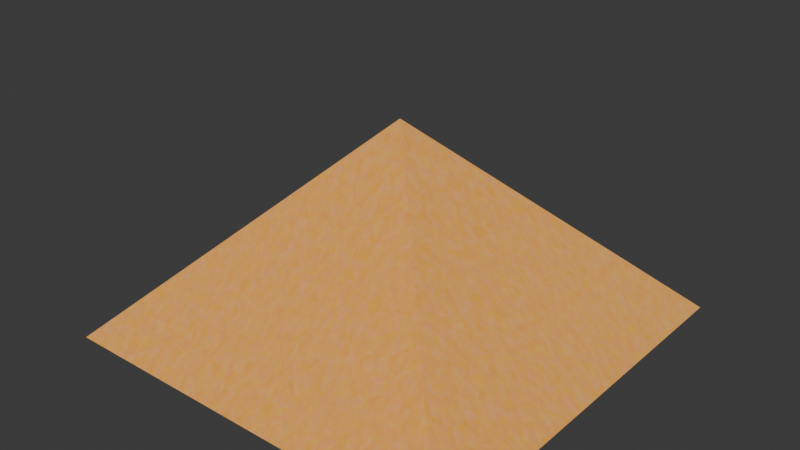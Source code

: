 # Source: pyramid.blend  (saved by Blender 4.0.36; exported with 4.5.12 LTS)
import bpy
from mathutils import Matrix  # noqa: F401  (used for matrix-valued properties, if any)

bpy.ops.wm.read_factory_settings(use_empty=True)
scene = bpy.context.scene
scene.name = 'Scene'

# ---- collections
col_collection = bpy.data.collections.new('Collection'); scene.collection.children.link(col_collection)

# ---- materials (node trees are filled in below, after node groups)
mat_001 = bpy.data.materials.new('Материал.001')
mat_001.use_transparent_shadow = False

# ---- material node trees
mat_001.use_nodes = True; mat_001.node_tree.nodes.clear()
_N = mat_001.node_tree.nodes; _L = mat_001.node_tree.links
n0 = _N.new('ShaderNodeOutputMaterial'); n0.name = 'Вывод материала'; n0.location = (467, 368)
n1 = _N.new('ShaderNodeBrightContrast'); n1.name = 'Brightness/Contrast'; n1.location = (-163, 355)
n1.inputs[0].default_value = (1.0, 0.5835, 0.0127, 1.0)
n2 = _N.new('ShaderNodeBsdfAnisotropic'); n2.name = 'Глянцевый BSDF'; n2.location = (265, 342)
n2.inputs[1].default_value = 1.0
n3 = _N.new('ShaderNodeMix'); n3.name = 'Смешать'; n3.location = (70, 194)
n3.data_type = 'RGBA'
n3.blend_type = 'SCREEN'
n4 = _N.new('ShaderNodeTexNoise'); n4.name = 'Текстура шума'; n4.location = (-174, 192)
n4.noise_dimensions = '2D'
n4.inputs[2].default_value = 50.0
n4.inputs[3].default_value = 3.0
n4.inputs[4].default_value = 0.75
n4.inputs[8].default_value = 0.5
_L.new(n2.outputs[0], n0.inputs[0])
_L.new(n3.outputs[2], n2.inputs[0])
_L.new(n1.outputs[0], n3.inputs[6])
_L.new(n4.outputs[1], n3.inputs[7])
n0.is_active_output = True

# ---- world
world_world = bpy.data.worlds.new('World'); scene.world = world_world
world_world.use_nodes = True; world_world.node_tree.nodes.clear()
_N = world_world.node_tree.nodes; _L = world_world.node_tree.links
n0 = _N.new('ShaderNodeOutputWorld'); n0.name = 'World Output'; n0.location = (300, 300)
n1 = _N.new('ShaderNodeBackground'); n1.name = 'Background'; n1.location = (10, 300)
n1.inputs[0].default_value = (0.05088, 0.05088, 0.05088, 1.0)
_L.new(n1.outputs[0], n0.inputs[0])
n0.is_active_output = True
world_world.color = (0.05088, 0.05088, 0.05088)
world_world.use_sun_shadow = False
world_world.sun_shadow_jitter_overblur = 0.0

# ---- meshes
me_cube = bpy.data.meshes.new('Cube')
me_cube.from_pydata([(0.0001841, 0.0001841, 1.0), (1.0, 1.0, 0.0001841), (0.0001841, -0.0001841, 1.0), (1.0, -1.0, 0.0001841), (-0.0001841, 0.0001841, 1.0), (-1.0, 1.0, 0.0001841), (-0.0001841, -0.0001841, 1.0), (-1.0, -1.0, 0.0001841), (1.0, -1.0, 0.0001841), (-1.0, -1.0, 0.0001841), (-1.0, 1.0, 0.0001841), (-1.0, -1.0, 0.0001841), (-1.0, 1.0, 0.0001841), (-1.0, 1.0, 0.0001841), (-1.0, 1.0, 0.0001841), (-1.0, -1.0, 0.0001841), (0.0001841, 0.0001841, 1.0), (-0.0001841, -0.0001841, 1.0)], [(0, 16), (17, 6)], [(2, 6, 7, 3), (0, 2, 3, 1), (6, 4, 5, 7), (4, 0, 1, 5), (3, 7, 9, 8), (10, 5, 12, 13), (11, 10, 14, 15), (15, 14, 10, 5, 1, 3), (4, 6, 2, 0)])
_uv = me_cube.uv_layers.new(name='UVMap')
_uv.uv.foreach_set('vector', [0.75, 0.625, 0.75, 0.625, 0.875, 0.75, 0.625, 0.75, 0.75, 0.625, 0.75, 0.625, 0.5, 0.75, 0.5, 0.5, 0.75, 0.625, 0.75, 0.625, 0.875, 0.5, 0.875, 0.75, 0.75, 0.625, 0.75, 0.625, 0.625, 0.5, 0.875, 0.5, 0.625, 0.75, 0.875, 0.75, 0.875, 0.75, 0.625, 0.75, 0.875, 0.5, 0.875, 0.5, 0.875, 0.5, 0.875, 0.5, 0.875, 0.75, 0.875, 0.5, 0.875, 0.5, 0.875, 0.75, 0.875, 0.75, 0.875, 0.5, 0.875, 0.5, 0.875, 0.5, 0.625, 0.5, 0.5, 0.75, 0.75, 0.625, 0.75, 0.625, 0.75, 0.625, 0.75, 0.625])
me_cube.materials.append(mat_001)
me_cube.use_mirror_vertex_groups = False
me_cube.update()

# ---- objects
ob_cube = bpy.data.objects.new('Cube', me_cube)

# ---- transforms, parenting, visibility, modifiers, constraints
ob_cube.location = (0.0, 0.0, 0.0)
ob_cube.lock_rotations_4d = False
ob_cube.empty_display_type = 'ARROWS'
ob_cube.lineart.crease_threshold = 0.0

# ---- collection membership
col_collection.objects.link(ob_cube)

# ---- scene / render settings (as saved in the file)
scene.frame_start = 1; scene.frame_end = 250; scene.frame_set(1)
scene.render.engine = 'BLENDER_EEVEE_NEXT'
scene.cycles.sampling_pattern = 'TABULATED_SOBOL'
bpy.context.view_layer.update()

# ---- added for rendering (the .blend has no active camera and no usable light): camera, sun
cam_auto = bpy.data.cameras.new('AutoCamera')
cam_auto.lens = 50.0
cam_auto.sensor_width = 36.0
cam_auto.clip_end = 1000.0
ob_auto_camera = bpy.data.objects.new('AutoCamera', cam_auto)
scene.collection.objects.link(ob_auto_camera)
ob_auto_camera.location = (2.77562, -3.33074, 2.72059)
ob_auto_camera.rotation_euler = (1.09748, -7.21219e-08, 0.694738)
scene.camera = ob_auto_camera
light_auto_sun = bpy.data.lights.new('AutoSun', 'SUN')
light_auto_sun.energy = 3.0
light_auto_sun.angle = 0.0523599
ob_auto_sun = bpy.data.objects.new('AutoSun', light_auto_sun)
scene.collection.objects.link(ob_auto_sun)
ob_auto_sun.rotation_euler = (0.872665, 0.174533, 0.523599)
bpy.context.view_layer.update()
